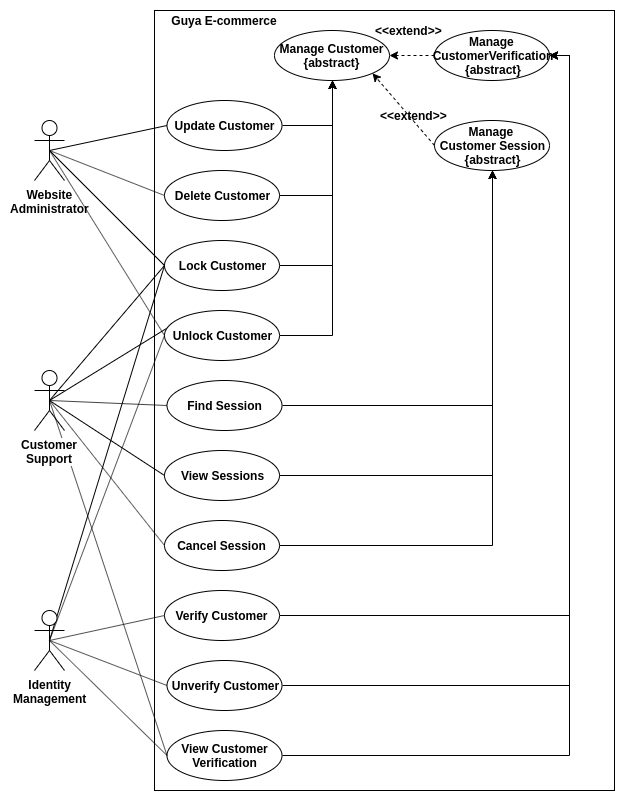

The diagram above was exported from draw.io. Its source (the exported page's mxGraphModel, read from the mxfile embedded in the PNG):
<mxGraphModel dx="1094" dy="1586" grid="1" gridSize="10" guides="1" tooltips="1" connect="1" arrows="1" fold="1" page="1" pageScale="1" pageWidth="850" pageHeight="1100" math="0" shadow="0">
  <root>
    <mxCell id="0" />
    <mxCell id="1" parent="0" />
    <mxCell id="APxDkgN2m2XU24I4czXy-1" value="Website&lt;br&gt;Administrator" style="shape=umlActor;verticalLabelPosition=bottom;labelBackgroundColor=#ffffff;verticalAlign=top;html=1;outlineConnect=0;fontStyle=1" parent="1" vertex="1">
      <mxGeometry x="120" y="-650" width="30" height="60" as="geometry" />
    </mxCell>
    <mxCell id="APxDkgN2m2XU24I4czXy-2" value="" style="rounded=0;whiteSpace=wrap;html=1;" parent="1" vertex="1">
      <mxGeometry x="240" y="-760" width="460" height="780" as="geometry" />
    </mxCell>
    <mxCell id="APxDkgN2m2XU24I4czXy-3" value="Guya E-commerce" style="text;html=1;strokeColor=none;fillColor=none;align=center;verticalAlign=middle;whiteSpace=wrap;rounded=0;fontStyle=1" parent="1" vertex="1">
      <mxGeometry x="250" y="-760" width="120" height="20" as="geometry" />
    </mxCell>
    <mxCell id="APxDkgN2m2XU24I4czXy-4" value="Manage Customer&lt;br&gt;{abstract}" style="ellipse;whiteSpace=wrap;html=1;fontStyle=1;align=center;horizontal=1;labelBackgroundColor=none;labelBorderColor=none;shadow=0;" parent="1" vertex="1">
      <mxGeometry x="360" y="-740" width="115" height="50" as="geometry" />
    </mxCell>
    <mxCell id="APxDkgN2m2XU24I4czXy-21" value="Manage &lt;br&gt;CustomerVerification&lt;br&gt;{abstract}" style="ellipse;whiteSpace=wrap;html=1;fontStyle=1;align=center;horizontal=1;labelBackgroundColor=none;labelBorderColor=none;shadow=0;" parent="1" vertex="1">
      <mxGeometry x="520" y="-740" width="115" height="50" as="geometry" />
    </mxCell>
    <mxCell id="APxDkgN2m2XU24I4czXy-5" style="edgeStyle=orthogonalEdgeStyle;rounded=0;orthogonalLoop=1;jettySize=auto;html=1;exitX=1;exitY=0.5;exitDx=0;exitDy=0;entryX=0.5;entryY=1;entryDx=0;entryDy=0;" parent="1" source="APxDkgN2m2XU24I4czXy-6" target="APxDkgN2m2XU24I4czXy-4" edge="1">
      <mxGeometry relative="1" as="geometry" />
    </mxCell>
    <mxCell id="APxDkgN2m2XU24I4czXy-6" value="Update Customer" style="ellipse;whiteSpace=wrap;html=1;fontStyle=1;align=center;horizontal=1;labelBackgroundColor=none;labelBorderColor=none;shadow=0;" parent="1" vertex="1">
      <mxGeometry x="252.5" y="-670" width="115" height="50" as="geometry" />
    </mxCell>
    <mxCell id="APxDkgN2m2XU24I4czXy-7" style="edgeStyle=orthogonalEdgeStyle;rounded=0;orthogonalLoop=1;jettySize=auto;html=1;exitX=1;exitY=0.5;exitDx=0;exitDy=0;entryX=0.5;entryY=1;entryDx=0;entryDy=0;" parent="1" source="APxDkgN2m2XU24I4czXy-8" target="APxDkgN2m2XU24I4czXy-4" edge="1">
      <mxGeometry relative="1" as="geometry">
        <mxPoint x="420" y="-690" as="targetPoint" />
      </mxGeometry>
    </mxCell>
    <mxCell id="APxDkgN2m2XU24I4czXy-8" value="Delete Customer" style="ellipse;whiteSpace=wrap;html=1;fontStyle=1;align=center;horizontal=1;labelBackgroundColor=none;labelBorderColor=none;shadow=0;" parent="1" vertex="1">
      <mxGeometry x="250" y="-600" width="115" height="50" as="geometry" />
    </mxCell>
    <mxCell id="APxDkgN2m2XU24I4czXy-9" style="edgeStyle=orthogonalEdgeStyle;rounded=0;orthogonalLoop=1;jettySize=auto;html=1;exitX=1;exitY=0.5;exitDx=0;exitDy=0;entryX=0.5;entryY=1;entryDx=0;entryDy=0;" parent="1" source="APxDkgN2m2XU24I4czXy-10" target="APxDkgN2m2XU24I4czXy-4" edge="1">
      <mxGeometry relative="1" as="geometry" />
    </mxCell>
    <mxCell id="APxDkgN2m2XU24I4czXy-10" value="Lock Customer" style="ellipse;whiteSpace=wrap;html=1;fontStyle=1;align=center;horizontal=1;labelBackgroundColor=none;labelBorderColor=none;shadow=0;" parent="1" vertex="1">
      <mxGeometry x="250" y="-530" width="115" height="50" as="geometry" />
    </mxCell>
    <mxCell id="APxDkgN2m2XU24I4czXy-11" style="edgeStyle=orthogonalEdgeStyle;rounded=0;orthogonalLoop=1;jettySize=auto;html=1;exitX=1;exitY=0.5;exitDx=0;exitDy=0;entryX=0.5;entryY=1;entryDx=0;entryDy=0;" parent="1" source="APxDkgN2m2XU24I4czXy-12" target="APxDkgN2m2XU24I4czXy-4" edge="1">
      <mxGeometry relative="1" as="geometry" />
    </mxCell>
    <mxCell id="APxDkgN2m2XU24I4czXy-12" value="Unlock Customer" style="ellipse;whiteSpace=wrap;html=1;fontStyle=1;align=center;horizontal=1;labelBackgroundColor=none;labelBorderColor=none;shadow=0;" parent="1" vertex="1">
      <mxGeometry x="250" y="-460" width="115" height="50" as="geometry" />
    </mxCell>
    <mxCell id="eQrymA7Sa11U4x75kTN5-22" style="edgeStyle=orthogonalEdgeStyle;rounded=0;orthogonalLoop=1;jettySize=auto;html=1;exitX=1;exitY=0.5;exitDx=0;exitDy=0;entryX=1;entryY=0.5;entryDx=0;entryDy=0;" parent="1" source="APxDkgN2m2XU24I4czXy-19" target="APxDkgN2m2XU24I4czXy-21" edge="1">
      <mxGeometry relative="1" as="geometry" />
    </mxCell>
    <mxCell id="APxDkgN2m2XU24I4czXy-19" value="Verify Customer" style="ellipse;whiteSpace=wrap;html=1;fontStyle=1;align=center;horizontal=1;labelBackgroundColor=none;labelBorderColor=none;shadow=0;" parent="1" vertex="1">
      <mxGeometry x="250" y="-180" width="115" height="50" as="geometry" />
    </mxCell>
    <mxCell id="eQrymA7Sa11U4x75kTN5-23" style="edgeStyle=orthogonalEdgeStyle;rounded=0;orthogonalLoop=1;jettySize=auto;html=1;exitX=1;exitY=0.5;exitDx=0;exitDy=0;entryX=1;entryY=0.5;entryDx=0;entryDy=0;" parent="1" source="APxDkgN2m2XU24I4czXy-25" target="APxDkgN2m2XU24I4czXy-21" edge="1">
      <mxGeometry relative="1" as="geometry" />
    </mxCell>
    <mxCell id="APxDkgN2m2XU24I4czXy-25" value="Unverify Customer" style="ellipse;whiteSpace=wrap;html=1;fontStyle=1;align=center;horizontal=1;labelBackgroundColor=none;labelBorderColor=none;shadow=0;" parent="1" vertex="1">
      <mxGeometry x="252.5" y="-110" width="115" height="50" as="geometry" />
    </mxCell>
    <mxCell id="eQrymA7Sa11U4x75kTN5-24" style="edgeStyle=orthogonalEdgeStyle;rounded=0;orthogonalLoop=1;jettySize=auto;html=1;exitX=1;exitY=0.5;exitDx=0;exitDy=0;entryX=1;entryY=0.5;entryDx=0;entryDy=0;" parent="1" source="APxDkgN2m2XU24I4czXy-56" target="APxDkgN2m2XU24I4czXy-21" edge="1">
      <mxGeometry relative="1" as="geometry" />
    </mxCell>
    <mxCell id="APxDkgN2m2XU24I4czXy-56" value="View Customer&lt;br&gt;Verification" style="ellipse;whiteSpace=wrap;html=1;fontStyle=1;align=center;horizontal=1;labelBackgroundColor=none;labelBorderColor=none;shadow=0;" parent="1" vertex="1">
      <mxGeometry x="252.5" y="-40" width="115" height="50" as="geometry" />
    </mxCell>
    <mxCell id="eQrymA7Sa11U4x75kTN5-33" style="edgeStyle=none;orthogonalLoop=1;jettySize=auto;html=1;exitX=0.5;exitY=0.5;exitDx=0;exitDy=0;exitPerimeter=0;entryX=0;entryY=0.5;entryDx=0;entryDy=0;endArrow=none;" parent="1" source="APxDkgN2m2XU24I4czXy-17" target="eQrymA7Sa11U4x75kTN5-10" edge="1">
      <mxGeometry relative="1" as="geometry" />
    </mxCell>
    <mxCell id="eQrymA7Sa11U4x75kTN5-34" style="edgeStyle=none;orthogonalLoop=1;jettySize=auto;html=1;exitX=0.5;exitY=0.5;exitDx=0;exitDy=0;exitPerimeter=0;entryX=0;entryY=0.5;entryDx=0;entryDy=0;endArrow=none;" parent="1" source="APxDkgN2m2XU24I4czXy-17" target="APxDkgN2m2XU24I4czXy-10" edge="1">
      <mxGeometry relative="1" as="geometry" />
    </mxCell>
    <mxCell id="eQrymA7Sa11U4x75kTN5-35" style="edgeStyle=none;orthogonalLoop=1;jettySize=auto;html=1;exitX=0.5;exitY=0.5;exitDx=0;exitDy=0;exitPerimeter=0;entryX=0.017;entryY=0.36;entryDx=0;entryDy=0;entryPerimeter=0;endArrow=none;" parent="1" source="APxDkgN2m2XU24I4czXy-17" target="APxDkgN2m2XU24I4czXy-12" edge="1">
      <mxGeometry relative="1" as="geometry" />
    </mxCell>
    <mxCell id="eQrymA7Sa11U4x75kTN5-39" style="edgeStyle=none;orthogonalLoop=1;jettySize=auto;html=1;exitX=0.5;exitY=0.5;exitDx=0;exitDy=0;exitPerimeter=0;entryX=0;entryY=0.5;entryDx=0;entryDy=0;endArrow=none;" parent="1" source="APxDkgN2m2XU24I4czXy-17" target="APxDkgN2m2XU24I4czXy-56" edge="1">
      <mxGeometry relative="1" as="geometry" />
    </mxCell>
    <mxCell id="APxDkgN2m2XU24I4czXy-17" value="Customer&lt;br&gt;Support" style="shape=umlActor;verticalLabelPosition=bottom;labelBackgroundColor=#ffffff;verticalAlign=top;html=1;outlineConnect=0;fontStyle=1" parent="1" vertex="1">
      <mxGeometry x="120" y="-400" width="30" height="60" as="geometry" />
    </mxCell>
    <mxCell id="eQrymA7Sa11U4x75kTN5-36" style="edgeStyle=none;orthogonalLoop=1;jettySize=auto;html=1;exitX=0.5;exitY=0.5;exitDx=0;exitDy=0;exitPerimeter=0;entryX=0;entryY=0.5;entryDx=0;entryDy=0;endArrow=none;" parent="1" source="APxDkgN2m2XU24I4czXy-18" target="APxDkgN2m2XU24I4czXy-19" edge="1">
      <mxGeometry relative="1" as="geometry" />
    </mxCell>
    <mxCell id="eQrymA7Sa11U4x75kTN5-37" style="edgeStyle=none;orthogonalLoop=1;jettySize=auto;html=1;exitX=0.5;exitY=0.5;exitDx=0;exitDy=0;exitPerimeter=0;entryX=0;entryY=0.5;entryDx=0;entryDy=0;endArrow=none;" parent="1" source="APxDkgN2m2XU24I4czXy-18" target="APxDkgN2m2XU24I4czXy-25" edge="1">
      <mxGeometry relative="1" as="geometry" />
    </mxCell>
    <mxCell id="eQrymA7Sa11U4x75kTN5-38" style="edgeStyle=none;orthogonalLoop=1;jettySize=auto;html=1;exitX=0.5;exitY=0.5;exitDx=0;exitDy=0;exitPerimeter=0;entryX=0;entryY=0.5;entryDx=0;entryDy=0;endArrow=none;" parent="1" source="APxDkgN2m2XU24I4czXy-18" target="APxDkgN2m2XU24I4czXy-56" edge="1">
      <mxGeometry relative="1" as="geometry" />
    </mxCell>
    <mxCell id="eQrymA7Sa11U4x75kTN5-40" style="edgeStyle=none;orthogonalLoop=1;jettySize=auto;html=1;exitX=0.5;exitY=0.5;exitDx=0;exitDy=0;exitPerimeter=0;entryX=0;entryY=0.5;entryDx=0;entryDy=0;endArrow=none;" parent="1" source="APxDkgN2m2XU24I4czXy-18" target="APxDkgN2m2XU24I4czXy-10" edge="1">
      <mxGeometry relative="1" as="geometry" />
    </mxCell>
    <mxCell id="eQrymA7Sa11U4x75kTN5-42" style="edgeStyle=none;orthogonalLoop=1;jettySize=auto;html=1;exitX=0.5;exitY=0.5;exitDx=0;exitDy=0;exitPerimeter=0;entryX=0;entryY=0.5;entryDx=0;entryDy=0;endArrow=none;" parent="1" source="APxDkgN2m2XU24I4czXy-18" target="APxDkgN2m2XU24I4czXy-12" edge="1">
      <mxGeometry relative="1" as="geometry" />
    </mxCell>
    <mxCell id="APxDkgN2m2XU24I4czXy-18" value="Identity&lt;br&gt;Management" style="shape=umlActor;verticalLabelPosition=bottom;labelBackgroundColor=#ffffff;verticalAlign=top;html=1;outlineConnect=0;fontStyle=1" parent="1" vertex="1">
      <mxGeometry x="120" y="-160" width="30" height="60" as="geometry" />
    </mxCell>
    <mxCell id="APxDkgN2m2XU24I4czXy-24" value="&amp;lt;&amp;lt;extend&amp;gt;&amp;gt;" style="html=1;verticalAlign=middle;fontSize=12;fontStyle=1;fillColor=#ffffff;labelBackgroundColor=none;labelBorderColor=none;exitX=0;exitY=0.5;exitDx=0;exitDy=0;entryX=1;entryY=0.5;entryDx=0;entryDy=0;dashed=1;" parent="1" source="APxDkgN2m2XU24I4czXy-21" target="APxDkgN2m2XU24I4czXy-4" edge="1">
      <mxGeometry x="0.1429" y="-25" relative="1" as="geometry">
        <mxPoint x="597.5000000000036" y="-610" as="sourcePoint" />
        <mxPoint x="429.99999999999636" y="-630" as="targetPoint" />
        <Array as="points" />
        <mxPoint as="offset" />
      </mxGeometry>
    </mxCell>
    <mxCell id="eQrymA7Sa11U4x75kTN5-4" value="Manage &lt;br&gt;Customer Session&lt;br&gt;{abstract}" style="ellipse;whiteSpace=wrap;html=1;fontStyle=1;align=center;horizontal=1;labelBackgroundColor=none;labelBorderColor=none;shadow=0;" parent="1" vertex="1">
      <mxGeometry x="520" y="-650" width="115" height="50" as="geometry" />
    </mxCell>
    <mxCell id="eQrymA7Sa11U4x75kTN5-18" style="edgeStyle=orthogonalEdgeStyle;rounded=0;orthogonalLoop=1;jettySize=auto;html=1;exitX=1;exitY=0.5;exitDx=0;exitDy=0;entryX=0.5;entryY=1;entryDx=0;entryDy=0;" parent="1" source="eQrymA7Sa11U4x75kTN5-6" target="eQrymA7Sa11U4x75kTN5-4" edge="1">
      <mxGeometry relative="1" as="geometry" />
    </mxCell>
    <mxCell id="eQrymA7Sa11U4x75kTN5-6" value="Find Session" style="ellipse;whiteSpace=wrap;html=1;fontStyle=1;align=center;horizontal=1;labelBackgroundColor=none;labelBorderColor=none;shadow=0;" parent="1" vertex="1">
      <mxGeometry x="252.5" y="-390" width="115" height="50" as="geometry" />
    </mxCell>
    <mxCell id="eQrymA7Sa11U4x75kTN5-19" style="edgeStyle=orthogonalEdgeStyle;rounded=0;orthogonalLoop=1;jettySize=auto;html=1;exitX=1;exitY=0.5;exitDx=0;exitDy=0;entryX=0.5;entryY=1;entryDx=0;entryDy=0;" parent="1" source="eQrymA7Sa11U4x75kTN5-8" target="eQrymA7Sa11U4x75kTN5-4" edge="1">
      <mxGeometry relative="1" as="geometry" />
    </mxCell>
    <mxCell id="eQrymA7Sa11U4x75kTN5-8" value="View Sessions" style="ellipse;whiteSpace=wrap;html=1;fontStyle=1;align=center;horizontal=1;labelBackgroundColor=none;labelBorderColor=none;shadow=0;" parent="1" vertex="1">
      <mxGeometry x="250" y="-320" width="115" height="50" as="geometry" />
    </mxCell>
    <mxCell id="eQrymA7Sa11U4x75kTN5-21" style="edgeStyle=orthogonalEdgeStyle;rounded=0;orthogonalLoop=1;jettySize=auto;html=1;exitX=1;exitY=0.5;exitDx=0;exitDy=0;entryX=0.5;entryY=1;entryDx=0;entryDy=0;" parent="1" source="eQrymA7Sa11U4x75kTN5-10" target="eQrymA7Sa11U4x75kTN5-4" edge="1">
      <mxGeometry relative="1" as="geometry" />
    </mxCell>
    <mxCell id="eQrymA7Sa11U4x75kTN5-10" value="Cancel Session" style="ellipse;whiteSpace=wrap;html=1;fontStyle=1;align=center;horizontal=1;labelBackgroundColor=none;labelBorderColor=none;shadow=0;" parent="1" vertex="1">
      <mxGeometry x="250" y="-250" width="115" height="50" as="geometry" />
    </mxCell>
    <mxCell id="eQrymA7Sa11U4x75kTN5-17" value="&amp;lt;&amp;lt;extend&amp;gt;&amp;gt;" style="html=1;verticalAlign=middle;fontSize=12;fontStyle=1;fillColor=#ffffff;labelBackgroundColor=none;labelBorderColor=none;exitX=0;exitY=0.5;exitDx=0;exitDy=0;dashed=1;entryX=1;entryY=1;entryDx=0;entryDy=0;" parent="1" source="eQrymA7Sa11U4x75kTN5-4" target="APxDkgN2m2XU24I4czXy-4" edge="1">
      <mxGeometry x="-0.2497" y="-4" relative="1" as="geometry">
        <mxPoint x="530" y="-705" as="sourcePoint" />
        <mxPoint x="810" y="-620" as="targetPoint" />
        <Array as="points" />
        <mxPoint as="offset" />
      </mxGeometry>
    </mxCell>
    <mxCell id="eQrymA7Sa11U4x75kTN5-26" style="edgeStyle=none;orthogonalLoop=1;jettySize=auto;html=1;exitX=0.5;exitY=0.5;exitDx=0;exitDy=0;exitPerimeter=0;entryX=0;entryY=0.5;entryDx=0;entryDy=0;endArrow=none;" parent="1" source="APxDkgN2m2XU24I4czXy-1" target="APxDkgN2m2XU24I4czXy-6" edge="1">
      <mxGeometry relative="1" as="geometry" />
    </mxCell>
    <mxCell id="eQrymA7Sa11U4x75kTN5-27" style="edgeStyle=none;orthogonalLoop=1;jettySize=auto;html=1;exitX=0.5;exitY=0.5;exitDx=0;exitDy=0;exitPerimeter=0;entryX=0;entryY=0.5;entryDx=0;entryDy=0;endArrow=none;" parent="1" source="APxDkgN2m2XU24I4czXy-1" target="APxDkgN2m2XU24I4czXy-8" edge="1">
      <mxGeometry relative="1" as="geometry" />
    </mxCell>
    <mxCell id="eQrymA7Sa11U4x75kTN5-29" style="edgeStyle=none;orthogonalLoop=1;jettySize=auto;html=1;exitX=0.5;exitY=0.5;exitDx=0;exitDy=0;exitPerimeter=0;entryX=0;entryY=0.5;entryDx=0;entryDy=0;endArrow=none;" parent="1" source="APxDkgN2m2XU24I4czXy-1" target="APxDkgN2m2XU24I4czXy-12" edge="1">
      <mxGeometry relative="1" as="geometry" />
    </mxCell>
    <mxCell id="eQrymA7Sa11U4x75kTN5-30" style="edgeStyle=none;orthogonalLoop=1;jettySize=auto;html=1;exitX=0.5;exitY=0.5;exitDx=0;exitDy=0;exitPerimeter=0;entryX=0;entryY=0.5;entryDx=0;entryDy=0;endArrow=none;" parent="1" source="APxDkgN2m2XU24I4czXy-1" target="APxDkgN2m2XU24I4czXy-10" edge="1">
      <mxGeometry relative="1" as="geometry" />
    </mxCell>
    <mxCell id="eQrymA7Sa11U4x75kTN5-31" style="edgeStyle=none;orthogonalLoop=1;jettySize=auto;html=1;exitX=0.5;exitY=0.5;exitDx=0;exitDy=0;exitPerimeter=0;entryX=0;entryY=0.5;entryDx=0;entryDy=0;endArrow=none;" parent="1" source="APxDkgN2m2XU24I4czXy-17" target="eQrymA7Sa11U4x75kTN5-6" edge="1">
      <mxGeometry relative="1" as="geometry" />
    </mxCell>
    <mxCell id="eQrymA7Sa11U4x75kTN5-32" style="edgeStyle=none;orthogonalLoop=1;jettySize=auto;html=1;exitX=0.5;exitY=0.5;exitDx=0;exitDy=0;exitPerimeter=0;entryX=0;entryY=0.5;entryDx=0;entryDy=0;endArrow=none;" parent="1" source="APxDkgN2m2XU24I4czXy-17" target="eQrymA7Sa11U4x75kTN5-8" edge="1">
      <mxGeometry relative="1" as="geometry" />
    </mxCell>
  </root>
</mxGraphModel>